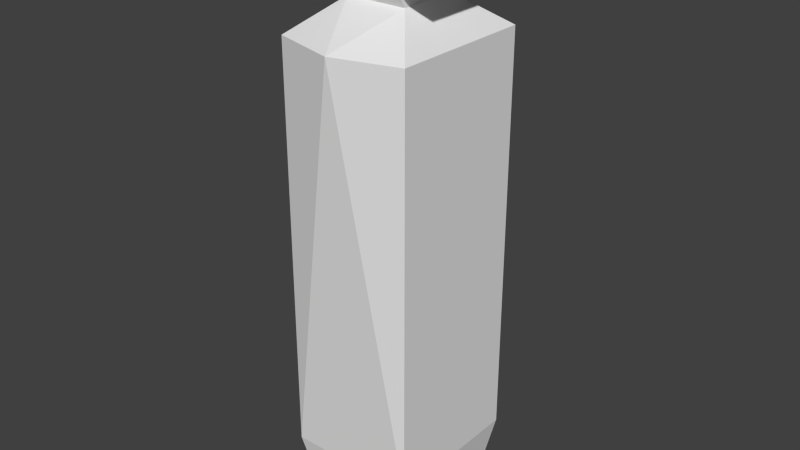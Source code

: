# Source: sentry.blend  (saved by Blender 2.72.0; exported with 4.5.12 LTS)
import bpy
from mathutils import Matrix  # noqa: F401  (used for matrix-valued properties, if any)

bpy.ops.wm.read_factory_settings(use_empty=True)
scene = bpy.context.scene
scene.name = 'Scene'

# ---- collections
col_collection_1 = bpy.data.collections.new('Collection 1'); scene.collection.children.link(col_collection_1)

# ---- world
world_world = bpy.data.worlds.new('World'); scene.world = world_world
world_world.color = (0.05088, 0.05088, 0.05088)
world_world.use_sun_shadow = False
world_world.sun_shadow_jitter_overblur = 0.0
world_world.cycles.sampling_method = 'MANUAL'
world_world.cycles.sample_map_resolution = 256

# ---- meshes
me_cube_002 = bpy.data.meshes.new('Cube.002')
me_cube_002.from_pydata([(-0.18, -0.2, -0.1), (-0.18, 0.2, -0.1), (0.18, 0.2, -0.1), (0.18, -0.2, -0.1), (-0.216, -0.24, 0.1), (-0.216, 0.24, 0.1), (0.216, 0.24, 0.1), (0.216, -0.24, 0.1), (-0.216, -0.24, 1.45), (-0.216, 0.24, 1.45), (0.216, 0.24, 1.45), (0.216, -0.24, 1.45), (0.0, 0.3, 1.45), (0.0, -0.3, 1.45), (-0.1, -0.1, 1.55), (0.1, -0.1, 1.55), (-0.1, 0.1, 1.55), (0.1, 0.1, 1.55), (-0.1, -0.13, 1.6), (0.1, -0.13, 1.6), (-0.1, 0.13, 1.6), (0.1, 0.13, 1.6), (-0.1, -0.13, 1.8), (0.1, -0.13, 1.8), (-0.1, 0.13, 1.8), (0.1, 0.13, 1.8), (0.216, -0.13, 1.6), (0.216, 0.13, 1.6), (0.216, -0.13, 1.8), (0.216, 0.13, 1.8)], [], [(4, 5, 1, 0), (5, 6, 2, 1), (6, 7, 3, 2), (7, 4, 0, 3), (6, 5, 12), (4, 7, 13), (11, 13, 7), (7, 6, 10, 11), (9, 12, 5), (5, 4, 8, 9), (10, 6, 12), (4, 13, 8), (17, 16, 20, 21), (11, 15, 13), (14, 8, 13), (14, 13, 15), (8, 14, 16, 9), (12, 9, 16), (17, 10, 12), (17, 12, 16), (10, 17, 15, 11), (21, 20, 24, 25), (15, 17, 21, 19), (14, 15, 19, 18), (16, 14, 18, 20), (22, 23, 25, 24), (23, 19, 26, 28), (18, 19, 23, 22), (20, 18, 22, 24), (26, 27, 29, 28), (21, 25, 29, 27), (25, 23, 28, 29), (19, 21, 27, 26)])
_uv = me_cube_002.uv_layers.new(name='UVMap')
_uv.uv.foreach_set('vector', [0.2135, 0.09921, 0.0, 0.09921, 0.01779, 1.468e-08, 0.1957, 0.0, 0.5977, 0.1001, 0.4056, 0.1001, 0.4216, 7.34e-09, 0.5817, 0.0, 0.08957, 0.7636, 0.08957, 1.0, 0.0, 0.9803, 1.657e-08, 0.7833, 0.2135, 0.6642, 0.4056, 0.6642, 0.3896, 0.7643, 0.2295, 0.7643, 0.4056, 0.1001, 0.5977, 0.1001, 0.5017, 0.7643, 0.4056, 0.6642, 0.2135, 0.6642, 0.3095, 0.0, 0.9056, 0.6526, 0.8112, 0.6726, 0.8112, 0.0, 0.8112, 0.6643, 0.5977, 0.6643, 0.5977, 1.174e-07, 0.8112, 0.0, 0.5977, 0.761, 0.5017, 0.7643, 0.5977, 0.1001, 0.0, 0.09921, 0.2135, 0.09921, 0.2135, 0.7636, 3.976e-08, 0.7636, 0.9056, 0.6526, 1.0, 0.0, 1.0, 0.6726, 0.4056, 0.6642, 0.3095, 0.0, 0.4056, 0.003279, 0.5692, 0.8883, 0.4802, 0.8883, 0.4802, 0.8622, 0.5692, 0.8622, 0.8112, 0.9386, 0.8628, 0.8697, 0.9073, 0.9682, 0.6867, 0.8614, 0.7383, 0.9303, 0.6422, 0.9599, 0.6867, 0.8614, 0.6422, 0.9599, 0.5977, 0.8614, 0.7383, 0.9303, 0.6867, 0.8614, 0.6867, 0.7629, 0.7383, 0.6939, 0.6422, 0.6643, 0.7383, 0.6939, 0.6867, 0.7629, 0.8628, 0.7712, 0.8112, 0.7022, 0.9073, 0.6726, 0.5977, 0.7629, 0.6422, 0.6643, 0.6867, 0.7629, 0.8112, 0.7022, 0.8628, 0.7712, 0.8628, 0.8697, 0.8112, 0.9386, 0.5692, 0.8622, 0.4802, 0.8622, 0.4802, 0.7643, 0.5692, 0.7643, 0.5755, 0.8776, 0.5755, 0.7791, 0.5977, 0.7643, 0.5977, 0.8923, 0.4802, 0.8883, 0.3913, 0.8883, 0.3913, 0.8622, 0.4802, 0.8622, 0.2007, 0.7783, 0.2007, 0.8769, 0.1784, 0.8916, 0.1784, 0.7636, 0.2135, 0.7643, 0.3024, 0.7643, 0.3024, 0.8923, 0.2135, 0.8923, 0.4429, 0.8883, 0.4429, 0.9862, 0.3913, 0.9862, 0.3913, 0.8883, 0.4802, 0.8622, 0.3913, 0.8622, 0.3913, 0.7643, 0.4802, 0.7643, 0.1784, 0.7636, 0.1784, 0.8916, 0.08957, 0.8916, 0.08957, 0.7636, 0.3913, 0.7643, 0.3913, 0.8923, 0.3024, 0.8923, 0.3024, 0.7643, 0.4802, 0.9862, 0.4802, 0.8883, 0.5318, 0.8883, 0.5318, 0.9862, 0.7899, 0.7924, 0.7899, 0.9205, 0.7383, 0.9205, 0.7383, 0.7924, 0.7899, 0.6643, 0.7899, 0.7924, 0.7383, 0.7924, 0.7383, 0.6643])
me_cube_002.use_remesh_preserve_volume = False
me_cube_002.use_remesh_preserve_attributes = False
me_cube_002.use_mirror_vertex_groups = False
me_cube_002.update()

# ---- objects
ob_cube = bpy.data.objects.new('Cube', me_cube_002)

# ---- transforms, parenting, visibility, modifiers, constraints
ob_cube.location = (0.0, 0.0, 0.1)
ob_cube.lineart.crease_threshold = 0.0

# ---- collection membership
col_collection_1.objects.link(ob_cube)

# ---- scene / render settings (as saved in the file)
scene.frame_start = 1; scene.frame_end = 250; scene.frame_set(1)
scene.render.engine = 'BLENDER_EEVEE_NEXT'
scene.render.resolution_percentage = 50
scene.render.dither_intensity = 0.0
scene.cycles.use_denoising = False
scene.cycles.samples = 10
scene.cycles.sampling_pattern = 'TABULATED_SOBOL'
scene.cycles.light_sampling_threshold = 0.0
scene.cycles.use_adaptive_sampling = False
scene.cycles.use_light_tree = False
scene.cycles.blur_glossy = 0.0
scene.cycles.pixel_filter_type = 'GAUSSIAN'
scene.cycles.sample_clamp_indirect = 0.0
scene.view_settings.view_transform = 'Standard'
bpy.context.view_layer.update()

# ---- added for rendering (the .blend has no active camera and no usable light): camera, sun
cam_auto = bpy.data.cameras.new('AutoCamera')
cam_auto.lens = 50.0
cam_auto.sensor_width = 36.0
cam_auto.clip_end = 1000.0
ob_auto_camera = bpy.data.objects.new('AutoCamera', cam_auto)
scene.collection.objects.link(ob_auto_camera)
ob_auto_camera.location = (1.88633, -2.2636, 2.45906)
ob_auto_camera.rotation_euler = (1.09748, -7.21219e-08, 0.694738)
scene.camera = ob_auto_camera
light_auto_sun = bpy.data.lights.new('AutoSun', 'SUN')
light_auto_sun.energy = 3.0
light_auto_sun.angle = 0.0523599
ob_auto_sun = bpy.data.objects.new('AutoSun', light_auto_sun)
scene.collection.objects.link(ob_auto_sun)
ob_auto_sun.rotation_euler = (0.872665, 0.174533, 0.523599)
bpy.context.view_layer.update()
